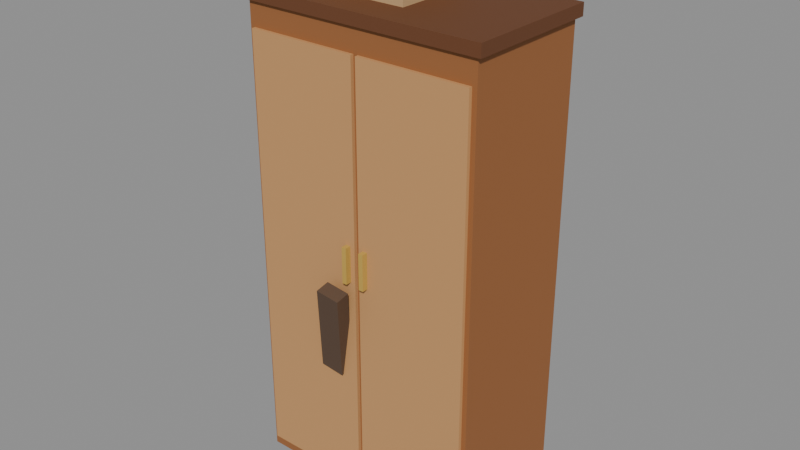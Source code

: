 # Source: wardrobe.blend  (saved by Blender 5.0.119; exported with 4.5.12 LTS)
import bpy
from mathutils import Matrix  # noqa: F401  (used for matrix-valued properties, if any)

bpy.ops.wm.read_factory_settings(use_empty=True)
scene = bpy.context.scene
scene.name = 'Scene'

# ---- materials (node trees are filled in below, after node groups)
mat_w_9a6236 = bpy.data.materials.new('W_9a6236')
mat_w_9a6236.diffuse_color = (0.6039, 0.3843, 0.2118, 1.0)
mat_w_6a3f22 = bpy.data.materials.new('W_6a3f22')
mat_w_6a3f22.diffuse_color = (0.4157, 0.2471, 0.1333, 1.0)
mat_w_c89560 = bpy.data.materials.new('W_c89560')
mat_w_c89560.diffuse_color = (0.7843, 0.5843, 0.3765, 1.0)
mat_m_c6a14a = bpy.data.materials.new('M_c6a14a')
mat_m_c6a14a.diffuse_color = (0.7765, 0.6314, 0.2902, 1.0)
mat_c_5b4636 = bpy.data.materials.new('C_5b4636')
mat_c_5b4636.diffuse_color = (0.3569, 0.2745, 0.2118, 1.0)
mat_c_c4a174 = bpy.data.materials.new('C_c4a174')
mat_c_c4a174.diffuse_color = (0.7686, 0.6314, 0.4549, 1.0)

# ---- material node trees
mat_w_9a6236.use_nodes = True; mat_w_9a6236.node_tree.nodes.clear()
_N = mat_w_9a6236.node_tree.nodes; _L = mat_w_9a6236.node_tree.links
n0 = _N.new('ShaderNodeBsdfPrincipled'); n0.name = 'Principled BSDF'; n0.location = (-200, 100)
n0.inputs[0].default_value = (0.3231, 0.1221, 0.03689, 1.0)
n0.inputs[2].default_value = 0.75
n1 = _N.new('ShaderNodeOutputMaterial'); n1.name = 'Material Output'; n1.location = (200, 100)
_L.new(n0.outputs[0], n1.inputs[0])
n1.is_active_output = True
mat_w_6a3f22.use_nodes = True; mat_w_6a3f22.node_tree.nodes.clear()
_N = mat_w_6a3f22.node_tree.nodes; _L = mat_w_6a3f22.node_tree.links
n0 = _N.new('ShaderNodeBsdfPrincipled'); n0.name = 'Principled BSDF'; n0.location = (-200, 100)
n0.inputs[0].default_value = (0.1441, 0.04971, 0.016, 1.0)
n0.inputs[2].default_value = 0.75
n1 = _N.new('ShaderNodeOutputMaterial'); n1.name = 'Material Output'; n1.location = (200, 100)
_L.new(n0.outputs[0], n1.inputs[0])
n1.is_active_output = True
mat_w_c89560.use_nodes = True; mat_w_c89560.node_tree.nodes.clear()
_N = mat_w_c89560.node_tree.nodes; _L = mat_w_c89560.node_tree.links
n0 = _N.new('ShaderNodeBsdfPrincipled'); n0.name = 'Principled BSDF'; n0.location = (-200, 100)
n0.inputs[0].default_value = (0.5776, 0.3005, 0.117, 1.0)
n0.inputs[2].default_value = 0.75
n1 = _N.new('ShaderNodeOutputMaterial'); n1.name = 'Material Output'; n1.location = (200, 100)
_L.new(n0.outputs[0], n1.inputs[0])
n1.is_active_output = True
mat_m_c6a14a.use_nodes = True; mat_m_c6a14a.node_tree.nodes.clear()
_N = mat_m_c6a14a.node_tree.nodes; _L = mat_m_c6a14a.node_tree.links
n0 = _N.new('ShaderNodeBsdfPrincipled'); n0.name = 'Principled BSDF'; n0.location = (-200, 100)
n0.inputs[0].default_value = (0.5647, 0.3564, 0.06848, 1.0)
n0.inputs[2].default_value = 0.75
n1 = _N.new('ShaderNodeOutputMaterial'); n1.name = 'Material Output'; n1.location = (200, 100)
_L.new(n0.outputs[0], n1.inputs[0])
n1.is_active_output = True
mat_c_5b4636.use_nodes = True; mat_c_5b4636.node_tree.nodes.clear()
_N = mat_c_5b4636.node_tree.nodes; _L = mat_c_5b4636.node_tree.links
n0 = _N.new('ShaderNodeBsdfPrincipled'); n0.name = 'Principled BSDF'; n0.location = (-200, 100)
n0.inputs[0].default_value = (0.1046, 0.06125, 0.03689, 1.0)
n0.inputs[2].default_value = 0.75
n1 = _N.new('ShaderNodeOutputMaterial'); n1.name = 'Material Output'; n1.location = (200, 100)
_L.new(n0.outputs[0], n1.inputs[0])
n1.is_active_output = True
mat_c_c4a174.use_nodes = True; mat_c_c4a174.node_tree.nodes.clear()
_N = mat_c_c4a174.node_tree.nodes; _L = mat_c_c4a174.node_tree.links
n0 = _N.new('ShaderNodeBsdfPrincipled'); n0.name = 'Principled BSDF'; n0.location = (-200, 100)
n0.inputs[0].default_value = (0.552, 0.3564, 0.1746, 1.0)
n0.inputs[2].default_value = 0.75
n1 = _N.new('ShaderNodeOutputMaterial'); n1.name = 'Material Output'; n1.location = (200, 100)
_L.new(n0.outputs[0], n1.inputs[0])
n1.is_active_output = True

# ---- meshes
me_wardrobe = bpy.data.meshes.new('wardrobe')
me_wardrobe.from_pydata([(-2.0, -1.1, 0.2), (-2.0, -1.1, 8.0), (-2.0, 1.1, 0.2), (-2.0, 1.1, 8.0), (2.0, -1.1, 0.2), (2.0, -1.1, 8.0), (2.0, 1.1, 0.2), (2.0, 1.1, 8.0), (-2.08, -1.16, 8.0), (-2.08, -1.16, 8.2), (-2.08, 1.16, 8.0), (-2.08, 1.16, 8.2), (2.08, -1.16, 8.0), (2.08, -1.16, 8.2), (2.08, 1.16, 8.0), (2.08, 1.16, 8.2), (0.04, -1.16, 0.4), (0.04, -1.16, 7.6), (0.04, -1.08, 0.4), (0.04, -1.08, 7.6), (1.92, -1.16, 0.4), (1.92, -1.16, 7.6), (1.92, -1.08, 0.4), (1.92, -1.08, 7.6), (-1.92, -1.16, 0.4), (-1.92, -1.16, 7.6), (-1.92, -1.08, 0.4), (-1.92, -1.08, 7.6), (-0.04, -1.16, 0.4), (-0.04, -1.16, 7.6), (-0.04, -1.08, 0.4), (-0.04, -1.08, 7.6), (0.12, -1.26, 4.1), (0.12, -1.26, 4.7), (0.12, -1.14, 4.1), (0.12, -1.14, 4.7), (0.2, -1.26, 4.1), (0.2, -1.26, 4.7), (0.2, -1.14, 4.1), (0.2, -1.14, 4.7), (-0.2, -1.26, 4.1), (-0.2, -1.26, 4.7), (-0.2, -1.14, 4.1), (-0.2, -1.14, 4.7), (-0.12, -1.26, 4.1), (-0.12, -1.26, 4.7), (-0.12, -1.14, 4.1), (-0.12, -1.14, 4.7), (-0.7173, -1.206, 2.43), (-0.4782, -1.521, 3.981), (-0.7173, -0.9712, 2.478), (-0.4782, -1.285, 4.028), (-0.3218, -1.195, 2.372), (-0.0827, -1.509, 3.922), (-0.3218, -0.9593, 2.419), (-0.0827, -1.274, 3.97), (-1.2, -0.6, 8.2), (-1.2, -0.6, 9.2), (-1.2, 0.6, 8.2), (-1.2, 0.6, 9.2), (0.4, -0.6, 8.2), (0.4, -0.6, 9.2), (0.4, 0.6, 8.2), (0.4, 0.6, 9.2)], [], [(0, 1, 3, 2), (2, 3, 7, 6), (6, 7, 5, 4), (4, 5, 1, 0), (2, 6, 4, 0), (7, 3, 1, 5), (8, 9, 11, 10), (10, 11, 15, 14), (14, 15, 13, 12), (12, 13, 9, 8), (10, 14, 12, 8), (15, 11, 9, 13), (16, 17, 19, 18), (18, 19, 23, 22), (22, 23, 21, 20), (20, 21, 17, 16), (18, 22, 20, 16), (23, 19, 17, 21), (24, 25, 27, 26), (26, 27, 31, 30), (30, 31, 29, 28), (28, 29, 25, 24), (26, 30, 28, 24), (31, 27, 25, 29), (32, 33, 35, 34), (34, 35, 39, 38), (38, 39, 37, 36), (36, 37, 33, 32), (34, 38, 36, 32), (39, 35, 33, 37), (40, 41, 43, 42), (42, 43, 47, 46), (46, 47, 45, 44), (44, 45, 41, 40), (42, 46, 44, 40), (47, 43, 41, 45), (48, 49, 51, 50), (50, 51, 55, 54), (54, 55, 53, 52), (52, 53, 49, 48), (50, 54, 52, 48), (55, 51, 49, 53), (56, 57, 59, 58), (58, 59, 63, 62), (62, 63, 61, 60), (60, 61, 57, 56), (58, 62, 60, 56), (63, 59, 57, 61)])
me_wardrobe.polygons.foreach_set('material_index', [0, 0, 0, 0, 0, 0, 1, 1, 1, 1, 1, 1, 2, 2, 2, 2, 2, 2, 2, 2, 2, 2, 2, 2, 3, 3, 3, 3, 3, 3, 3, 3, 3, 3, 3, 3, 4, 4, 4, 4, 4, 4, 5, 5, 5, 5, 5, 5])
me_wardrobe.materials.append(mat_w_9a6236)
me_wardrobe.materials.append(mat_w_6a3f22)
me_wardrobe.materials.append(mat_w_c89560)
me_wardrobe.materials.append(mat_m_c6a14a)
me_wardrobe.materials.append(mat_c_5b4636)
me_wardrobe.materials.append(mat_c_c4a174)
me_wardrobe.update()

# ---- objects
ob_wardrobe = bpy.data.objects.new('wardrobe', me_wardrobe)
ob_col_b0 = bpy.data.objects.new('COL_b0', None)
ob_col_b1 = bpy.data.objects.new('COL_b1', None)
ob_surf_0 = bpy.data.objects.new('SURF_0', None)

# ---- transforms, parenting, visibility, modifiers, constraints
ob_wardrobe.location = (0.0, 0.0, 0.0)
ob_col_b0.parent = ob_wardrobe
ob_col_b0.location = (0.0, 0.0, 4.1)
ob_col_b0.scale = (4.0, 2.2, 7.8)
ob_col_b0.empty_display_type = 'CUBE'
ob_col_b0.empty_display_size = 0.5
ob_col_b0.hide_render = True
ob_col_b1.parent = ob_wardrobe
ob_col_b1.location = (0.0, 0.0, 8.1)
ob_col_b1.scale = (4.16, 2.32, 0.2)
ob_col_b1.empty_display_type = 'CUBE'
ob_col_b1.empty_display_size = 0.5
ob_col_b1.hide_render = True
ob_surf_0.parent = ob_wardrobe
ob_surf_0.location = (1.0, 0.0, 8.2)
ob_surf_0.scale = (0.8, 1.2, 0.2)
ob_surf_0.empty_display_type = 'CUBE'
ob_surf_0.empty_display_size = 0.5
ob_surf_0.hide_render = True

# ---- collection membership
scene.collection.objects.link(ob_wardrobe)
scene.collection.objects.link(ob_col_b0)
scene.collection.objects.link(ob_col_b1)
scene.collection.objects.link(ob_surf_0)

# ---- scene / render settings (as saved in the file)
scene.frame_start = 1; scene.frame_end = 250; scene.frame_set(1)
scene.render.engine = 'BLENDER_EEVEE_NEXT'
scene.render.bake_bias = 0.0
scene.render.bake_samples = 0
scene.cycles.sampling_pattern = 'TABULATED_SOBOL'
scene.eevee.use_volume_custom_range = False
bpy.context.view_layer.update()

# ---- added for rendering (the .blend has no active camera and no usable light): camera, sun + grey world if the file has none
cam_auto = bpy.data.cameras.new('AutoCamera')
cam_auto.lens = 50.0
cam_auto.sensor_width = 36.0
cam_auto.clip_end = 1000.0
ob_auto_camera = bpy.data.objects.new('AutoCamera', cam_auto)
scene.collection.objects.link(ob_auto_camera)
ob_auto_camera.location = (9.5029, -11.5838, 12.3023)
ob_auto_camera.rotation_euler = (1.09748, -7.21219e-08, 0.694738)
scene.camera = ob_auto_camera
light_auto_sun = bpy.data.lights.new('AutoSun', 'SUN')
light_auto_sun.energy = 3.0
light_auto_sun.angle = 0.0523599
ob_auto_sun = bpy.data.objects.new('AutoSun', light_auto_sun)
scene.collection.objects.link(ob_auto_sun)
ob_auto_sun.rotation_euler = (0.872665, 0.174533, 0.523599)
if scene.world is None:
    world_auto = bpy.data.worlds.new('AutoWorld')
    world_auto.color = (0.3, 0.3, 0.3)
    scene.world = world_auto
bpy.context.view_layer.update()
